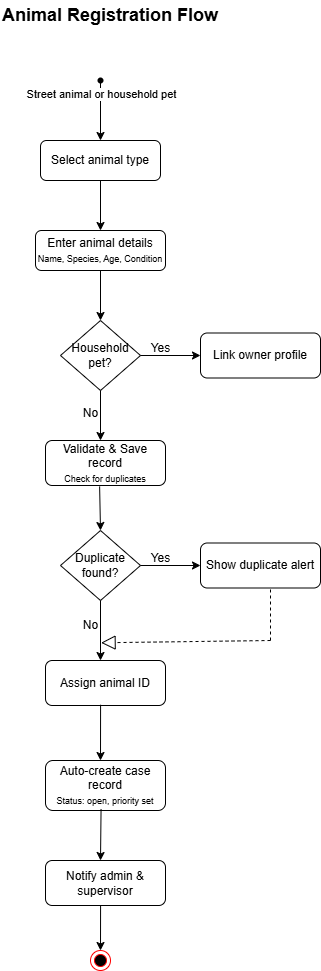

The diagram above was exported from draw.io. Its source (the exported page's mxGraphModel, read from the mxfile embedded in the PNG):
<mxGraphModel dx="739" dy="793" grid="1" gridSize="10" guides="1" tooltips="1" connect="1" arrows="1" fold="1" page="1" pageScale="1" pageWidth="850" pageHeight="1100" math="0" shadow="0">
  <root>
    <mxCell id="0" />
    <mxCell id="1" parent="0" />
    <mxCell id="uAvD-GthWsPQNAhplhH1-1" value="&lt;font style=&quot;font-size: 18px;&quot;&gt;&lt;b&gt;Animal Registration Flow&lt;/b&gt;&lt;/font&gt;" style="text;html=1;align=center;verticalAlign=middle;whiteSpace=wrap;rounded=0;" vertex="1" parent="1">
      <mxGeometry x="290" y="50" width="220" height="30" as="geometry" />
    </mxCell>
    <mxCell id="uAvD-GthWsPQNAhplhH1-5" value="" style="shape=waypoint;sketch=0;fillStyle=solid;size=6;pointerEvents=1;points=[];fillColor=none;resizable=0;rotatable=0;perimeter=centerPerimeter;snapToPoint=1;" vertex="1" parent="1">
      <mxGeometry x="380" y="120" width="20" height="20" as="geometry" />
    </mxCell>
    <mxCell id="uAvD-GthWsPQNAhplhH1-10" value="" style="endArrow=classic;html=1;rounded=0;exitX=0.583;exitY=0.774;exitDx=0;exitDy=0;exitPerimeter=0;" edge="1" parent="1" source="uAvD-GthWsPQNAhplhH1-5">
      <mxGeometry width="50" height="50" relative="1" as="geometry">
        <mxPoint x="400" y="220" as="sourcePoint" />
        <mxPoint x="390" y="190" as="targetPoint" />
      </mxGeometry>
    </mxCell>
    <mxCell id="uAvD-GthWsPQNAhplhH1-12" value="Street animal or household pet" style="edgeLabel;html=1;align=center;verticalAlign=middle;resizable=0;points=[];" vertex="1" connectable="0" parent="uAvD-GthWsPQNAhplhH1-10">
      <mxGeometry x="-0.5435" relative="1" as="geometry">
        <mxPoint as="offset" />
      </mxGeometry>
    </mxCell>
    <mxCell id="uAvD-GthWsPQNAhplhH1-13" value="Select animal type" style="rounded=1;whiteSpace=wrap;html=1;" vertex="1" parent="1">
      <mxGeometry x="330" y="190" width="120" height="40" as="geometry" />
    </mxCell>
    <mxCell id="uAvD-GthWsPQNAhplhH1-14" value="" style="endArrow=classic;html=1;rounded=0;exitX=0.5;exitY=1;exitDx=0;exitDy=0;" edge="1" parent="1" source="uAvD-GthWsPQNAhplhH1-13">
      <mxGeometry width="50" height="50" relative="1" as="geometry">
        <mxPoint x="360" y="260" as="sourcePoint" />
        <mxPoint x="390" y="280" as="targetPoint" />
      </mxGeometry>
    </mxCell>
    <mxCell id="uAvD-GthWsPQNAhplhH1-15" value="Enter animal details&lt;div&gt;&lt;font style=&quot;font-size: 9px;&quot;&gt;Name, Species, Age, Condition&lt;/font&gt;&lt;/div&gt;" style="rounded=1;whiteSpace=wrap;html=1;" vertex="1" parent="1">
      <mxGeometry x="325" y="280" width="130" height="40" as="geometry" />
    </mxCell>
    <mxCell id="uAvD-GthWsPQNAhplhH1-16" value="" style="endArrow=classic;html=1;rounded=0;exitX=0.5;exitY=1;exitDx=0;exitDy=0;entryX=0.5;entryY=0;entryDx=0;entryDy=0;" edge="1" parent="1" source="uAvD-GthWsPQNAhplhH1-15" target="uAvD-GthWsPQNAhplhH1-17">
      <mxGeometry width="50" height="50" relative="1" as="geometry">
        <mxPoint x="360" y="360" as="sourcePoint" />
        <mxPoint x="390" y="370" as="targetPoint" />
      </mxGeometry>
    </mxCell>
    <mxCell id="uAvD-GthWsPQNAhplhH1-17" value="Household pet?" style="rhombus;whiteSpace=wrap;html=1;" vertex="1" parent="1">
      <mxGeometry x="350" y="370" width="80" height="70" as="geometry" />
    </mxCell>
    <mxCell id="uAvD-GthWsPQNAhplhH1-18" value="" style="endArrow=classic;html=1;rounded=0;exitX=1;exitY=0.5;exitDx=0;exitDy=0;" edge="1" parent="1" source="uAvD-GthWsPQNAhplhH1-17">
      <mxGeometry width="50" height="50" relative="1" as="geometry">
        <mxPoint x="370" y="410" as="sourcePoint" />
        <mxPoint x="490" y="405" as="targetPoint" />
      </mxGeometry>
    </mxCell>
    <mxCell id="uAvD-GthWsPQNAhplhH1-20" value="Link owner profile" style="rounded=1;whiteSpace=wrap;html=1;" vertex="1" parent="1">
      <mxGeometry x="490" y="382.5" width="120" height="45" as="geometry" />
    </mxCell>
    <mxCell id="uAvD-GthWsPQNAhplhH1-21" value="Yes" style="text;html=1;align=center;verticalAlign=middle;resizable=0;points=[];autosize=1;strokeColor=none;fillColor=none;" vertex="1" parent="1">
      <mxGeometry x="430" y="382.5" width="40" height="30" as="geometry" />
    </mxCell>
    <mxCell id="uAvD-GthWsPQNAhplhH1-22" value="" style="endArrow=classic;html=1;rounded=0;exitX=0.5;exitY=1;exitDx=0;exitDy=0;" edge="1" parent="1" source="uAvD-GthWsPQNAhplhH1-17">
      <mxGeometry width="50" height="50" relative="1" as="geometry">
        <mxPoint x="410" y="490" as="sourcePoint" />
        <mxPoint x="390" y="490" as="targetPoint" />
      </mxGeometry>
    </mxCell>
    <mxCell id="uAvD-GthWsPQNAhplhH1-23" value="No" style="text;html=1;align=center;verticalAlign=middle;resizable=0;points=[];autosize=1;strokeColor=none;fillColor=none;" vertex="1" parent="1">
      <mxGeometry x="360" y="448" width="40" height="30" as="geometry" />
    </mxCell>
    <mxCell id="uAvD-GthWsPQNAhplhH1-24" value="Validate &amp;amp; Save record&lt;div&gt;&lt;font style=&quot;font-size: 9px;&quot;&gt;Check for duplicates&lt;/font&gt;&lt;/div&gt;" style="rounded=1;whiteSpace=wrap;html=1;" vertex="1" parent="1">
      <mxGeometry x="335" y="490" width="120" height="45" as="geometry" />
    </mxCell>
    <mxCell id="uAvD-GthWsPQNAhplhH1-25" value="" style="endArrow=classic;html=1;rounded=0;exitX=0.451;exitY=1.02;exitDx=0;exitDy=0;exitPerimeter=0;entryX=0.5;entryY=0;entryDx=0;entryDy=0;" edge="1" parent="1" source="uAvD-GthWsPQNAhplhH1-24" target="uAvD-GthWsPQNAhplhH1-28">
      <mxGeometry width="50" height="50" relative="1" as="geometry">
        <mxPoint x="410" y="500" as="sourcePoint" />
        <mxPoint x="389" y="580" as="targetPoint" />
      </mxGeometry>
    </mxCell>
    <mxCell id="uAvD-GthWsPQNAhplhH1-28" value="Duplicate found?" style="rhombus;whiteSpace=wrap;html=1;" vertex="1" parent="1">
      <mxGeometry x="350" y="580" width="80" height="70" as="geometry" />
    </mxCell>
    <mxCell id="uAvD-GthWsPQNAhplhH1-29" value="" style="endArrow=classic;html=1;rounded=0;exitX=1;exitY=0.5;exitDx=0;exitDy=0;" edge="1" parent="1" source="uAvD-GthWsPQNAhplhH1-28">
      <mxGeometry width="50" height="50" relative="1" as="geometry">
        <mxPoint x="410" y="600" as="sourcePoint" />
        <mxPoint x="490" y="615" as="targetPoint" />
      </mxGeometry>
    </mxCell>
    <mxCell id="uAvD-GthWsPQNAhplhH1-30" value="Show duplicate alert" style="rounded=1;whiteSpace=wrap;html=1;" vertex="1" parent="1">
      <mxGeometry x="490" y="592.5" width="120" height="45" as="geometry" />
    </mxCell>
    <mxCell id="uAvD-GthWsPQNAhplhH1-31" value="Yes" style="text;html=1;align=center;verticalAlign=middle;resizable=0;points=[];autosize=1;strokeColor=none;fillColor=none;" vertex="1" parent="1">
      <mxGeometry x="430" y="592.5" width="40" height="30" as="geometry" />
    </mxCell>
    <mxCell id="uAvD-GthWsPQNAhplhH1-32" value="" style="endArrow=classic;html=1;rounded=0;exitX=0.5;exitY=1;exitDx=0;exitDy=0;" edge="1" parent="1" source="uAvD-GthWsPQNAhplhH1-28">
      <mxGeometry width="50" height="50" relative="1" as="geometry">
        <mxPoint x="400" y="650" as="sourcePoint" />
        <mxPoint x="390" y="710" as="targetPoint" />
      </mxGeometry>
    </mxCell>
    <mxCell id="uAvD-GthWsPQNAhplhH1-33" value="No" style="text;html=1;align=center;verticalAlign=middle;resizable=0;points=[];autosize=1;strokeColor=none;fillColor=none;" vertex="1" parent="1">
      <mxGeometry x="360" y="660" width="40" height="30" as="geometry" />
    </mxCell>
    <mxCell id="uAvD-GthWsPQNAhplhH1-34" value="Assign animal ID" style="rounded=1;whiteSpace=wrap;html=1;" vertex="1" parent="1">
      <mxGeometry x="335" y="710" width="120" height="45" as="geometry" />
    </mxCell>
    <mxCell id="uAvD-GthWsPQNAhplhH1-35" value="" style="endArrow=block;dashed=1;endFill=0;endSize=12;html=1;rounded=0;entryX=0.765;entryY=1.076;entryDx=0;entryDy=0;entryPerimeter=0;" edge="1" parent="1" target="uAvD-GthWsPQNAhplhH1-33">
      <mxGeometry width="160" relative="1" as="geometry">
        <mxPoint x="560" y="690" as="sourcePoint" />
        <mxPoint x="500" y="720" as="targetPoint" />
      </mxGeometry>
    </mxCell>
    <mxCell id="uAvD-GthWsPQNAhplhH1-36" value="" style="endArrow=none;dashed=1;html=1;rounded=0;" edge="1" parent="1">
      <mxGeometry width="50" height="50" relative="1" as="geometry">
        <mxPoint x="560" y="690" as="sourcePoint" />
        <mxPoint x="560" y="637" as="targetPoint" />
      </mxGeometry>
    </mxCell>
    <mxCell id="uAvD-GthWsPQNAhplhH1-37" value="" style="endArrow=classic;html=1;rounded=0;exitX=0.459;exitY=0.983;exitDx=0;exitDy=0;exitPerimeter=0;" edge="1" parent="1" source="uAvD-GthWsPQNAhplhH1-34">
      <mxGeometry width="50" height="50" relative="1" as="geometry">
        <mxPoint x="400" y="810" as="sourcePoint" />
        <mxPoint x="390" y="810" as="targetPoint" />
      </mxGeometry>
    </mxCell>
    <mxCell id="uAvD-GthWsPQNAhplhH1-38" value="Auto-create case record&lt;div&gt;&lt;font style=&quot;font-size: 9px;&quot;&gt;Status: open, priority set&lt;/font&gt;&lt;/div&gt;" style="rounded=1;whiteSpace=wrap;html=1;" vertex="1" parent="1">
      <mxGeometry x="335" y="810" width="120" height="50" as="geometry" />
    </mxCell>
    <mxCell id="uAvD-GthWsPQNAhplhH1-39" value="" style="endArrow=classic;html=1;rounded=0;exitX=0.463;exitY=0.97;exitDx=0;exitDy=0;exitPerimeter=0;" edge="1" parent="1" source="uAvD-GthWsPQNAhplhH1-38">
      <mxGeometry width="50" height="50" relative="1" as="geometry">
        <mxPoint x="400" y="820" as="sourcePoint" />
        <mxPoint x="390" y="910" as="targetPoint" />
      </mxGeometry>
    </mxCell>
    <mxCell id="uAvD-GthWsPQNAhplhH1-40" value="Notify admin &amp;amp; supervisor" style="rounded=1;whiteSpace=wrap;html=1;" vertex="1" parent="1">
      <mxGeometry x="335" y="910" width="120" height="45" as="geometry" />
    </mxCell>
    <mxCell id="uAvD-GthWsPQNAhplhH1-41" value="" style="endArrow=classic;html=1;rounded=0;exitX=0.459;exitY=0.989;exitDx=0;exitDy=0;exitPerimeter=0;" edge="1" parent="1" source="uAvD-GthWsPQNAhplhH1-40">
      <mxGeometry width="50" height="50" relative="1" as="geometry">
        <mxPoint x="370" y="880" as="sourcePoint" />
        <mxPoint x="390" y="1000" as="targetPoint" />
      </mxGeometry>
    </mxCell>
    <mxCell id="uAvD-GthWsPQNAhplhH1-44" value="" style="ellipse;html=1;shape=endState;fillColor=#000000;strokeColor=#ff0000;" vertex="1" parent="1">
      <mxGeometry x="380" y="1000" width="20" height="20" as="geometry" />
    </mxCell>
  </root>
</mxGraphModel>